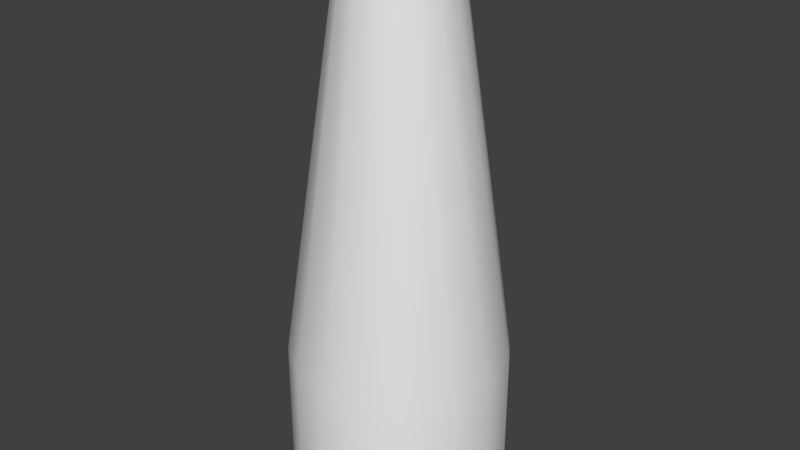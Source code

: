 # Source: jet.blend  (saved by Blender 2.77.0; exported with 4.5.12 LTS)
import bpy
from mathutils import Matrix  # noqa: F401  (used for matrix-valued properties, if any)

bpy.ops.wm.read_factory_settings(use_empty=True)
scene = bpy.context.scene
scene.name = 'Scene'

# ---- collections
col_collection_1 = bpy.data.collections.new('Collection 1'); scene.collection.children.link(col_collection_1)

# ---- world
world_world = bpy.data.worlds.new('World'); scene.world = world_world
world_world.color = (0.05088, 0.05088, 0.05088)
world_world.use_sun_shadow = False
world_world.sun_shadow_jitter_overblur = 0.0
world_world.cycles.sampling_method = 'MANUAL'

# ---- meshes
me_cylinder = bpy.data.meshes.new('Cylinder')
me_cylinder.from_pydata([(0.0, 1.0, -1.0), (2.018e-08, 0.4584, 2.722), (0.3827, 0.9239, -1.0), (0.1754, 0.4235, 2.722), (0.7071, 0.7071, -1.0), (0.3242, 0.3242, 2.722), (0.9239, 0.3827, -1.0), (0.4235, 0.1754, 2.722), (1.0, -4.371e-08, -1.0), (0.4584, -1.399e-08, 2.722), (0.9239, -0.3827, -1.0), (0.4235, -0.1754, 2.722), (0.7071, -0.7071, -1.0), (0.3242, -0.3242, 2.722), (0.3827, -0.9239, -1.0), (0.1754, -0.4235, 2.722), (1.51e-07, -1.0, -1.0), (8.939e-08, -0.4584, 2.722), (-0.3827, -0.9239, -1.0), (-0.1754, -0.4235, 2.722), (-0.7071, -0.7071, -1.0), (-0.3242, -0.3242, 2.722), (-0.9239, -0.3827, -1.0), (-0.4235, -0.1754, 2.722), (-1.0, 1.192e-08, -1.0), (-0.4584, 1.152e-08, 2.722), (-0.9239, 0.3827, -1.0), (-0.4235, 0.1754, 2.722), (-0.7071, 0.7071, -1.0), (-0.3242, 0.3242, 2.722), (-0.3827, 0.9239, -1.0), (-0.1754, 0.4235, 2.722), (0.0, 1.0, -2.356), (0.3827, 0.9239, -2.356), (0.7071, 0.7071, -2.356), (0.9239, 0.3827, -2.356), (1.0, -4.371e-08, -2.356), (0.9239, -0.3827, -2.356), (0.7071, -0.7071, -2.356), (0.3827, -0.9239, -2.356), (1.51e-07, -1.0, -2.356), (-0.3827, -0.9239, -2.356), (-0.7071, -0.7071, -2.356), (-0.9239, -0.3827, -2.356), (-1.0, 1.192e-08, -2.356), (-0.9239, 0.3827, -2.356), (-0.7071, 0.7071, -2.356), (-0.3827, 0.9239, -2.356)], [], [(0, 1, 3, 2), (2, 3, 5, 4), (4, 5, 7, 6), (6, 7, 9, 8), (8, 9, 11, 10), (10, 11, 13, 12), (12, 13, 15, 14), (14, 15, 17, 16), (16, 17, 19, 18), (18, 19, 21, 20), (20, 21, 23, 22), (22, 23, 25, 24), (24, 25, 27, 26), (26, 27, 29, 28), (28, 29, 31, 30), (30, 31, 1, 0), (8, 10, 37, 36), (18, 20, 42, 41), (28, 30, 47, 46), (4, 6, 35, 34), (14, 16, 40, 39), (0, 2, 33, 32), (24, 26, 45, 44), (10, 12, 38, 37), (20, 22, 43, 42), (30, 0, 32, 47), (6, 8, 36, 35), (16, 18, 41, 40), (26, 28, 46, 45), (2, 4, 34, 33), (12, 14, 39, 38), (22, 24, 44, 43)])
me_cylinder.polygons.foreach_set('use_smooth', [True] * 32)
_uv = me_cylinder.uv_layers.new(name='UVMap')
_uv.uv.foreach_set('vector', [0.02962, 0.6194, 0.9875, 0.6359, 0.9875, 0.6638, 0.02962, 0.6803, 0.02962, 0.8021, 0.9875, 0.8186, 0.9875, 0.8465, 0.02962, 0.863, 0.02962, 0.1323, 0.9875, 0.1488, 0.9875, 0.1767, 0.02962, 0.1932, 0.02962, 0.7412, 0.9875, 0.7577, 0.9875, 0.7856, 0.02962, 0.8021, 0.02962, 0.863, 0.9875, 0.8795, 0.9875, 0.9074, 0.02962, 0.9239, 0.02962, 0.5586, 0.9875, 0.575, 0.9875, 0.603, 0.02962, 0.6194, 0.02962, 0.4368, 0.9875, 0.4533, 0.9875, 0.4812, 0.02962, 0.4977, 0.02962, 0.01055, 0.9875, 0.02704, 0.9875, 0.05495, 0.02962, 0.07144, 0.02962, 0.4977, 0.9875, 0.5142, 0.9875, 0.5421, 0.02962, 0.5586, 0.02962, 0.3759, 0.9875, 0.3924, 0.9875, 0.4203, 0.02962, 0.4368, 0.02962, 0.315, 0.9875, 0.3315, 0.9875, 0.3594, 0.02962, 0.3759, 0.02962, 0.6803, 0.9875, 0.6968, 0.9875, 0.7247, 0.02962, 0.7412, 0.02962, 0.2541, 0.9875, 0.2706, 0.9875, 0.2985, 0.02962, 0.315, 0.02962, 0.9239, 0.9875, 0.9404, 0.9875, 0.9683, 0.02962, 0.9848, 0.02962, 0.1932, 0.9875, 0.2097, 0.9875, 0.2376, 0.02962, 0.2541, 0.02962, 0.07144, 0.9875, 0.08793, 0.9875, 0.1158, 0.02962, 0.1323, 0.04466, 0.8663, 0.04466, 0.9278, 0.01269, 0.9278, 0.01269, 0.8663, 0.04466, 0.3748, 0.04466, 0.4362, 0.01269, 0.4362, 0.01269, 0.3748, 0.04466, 0.9278, 0.04466, 0.9892, 0.01269, 0.9892, 0.01269, 0.9278, 0.04466, 0.4362, 0.04466, 0.4977, 0.01269, 0.4977, 0.01269, 0.4362, 0.04466, 0.3133, 0.04466, 0.3748, 0.01269, 0.3748, 0.01269, 0.3133, 0.04466, 0.5591, 0.04466, 0.6206, 0.01269, 0.6206, 0.01269, 0.5591, 0.04466, 0.682, 0.04466, 0.7434, 0.01269, 0.7434, 0.01269, 0.682, 0.04466, 0.2519, 0.04466, 0.3133, 0.01269, 0.3133, 0.01269, 0.2519, 0.04466, 0.7434, 0.04466, 0.8049, 0.01269, 0.8049, 0.01269, 0.7434, 0.04466, 0.00612, 0.04466, 0.06756, 0.01269, 0.06756, 0.01269, 0.00612, 0.04466, 0.4977, 0.04466, 0.5591, 0.01269, 0.5591, 0.01269, 0.4977, 0.04466, 0.129, 0.04466, 0.1904, 0.01269, 0.1904, 0.01269, 0.129, 0.04466, 0.6206, 0.04466, 0.682, 0.01269, 0.682, 0.01269, 0.6206, 0.04466, 0.1904, 0.04466, 0.2519, 0.01269, 0.2519, 0.01269, 0.1904, 0.04466, 0.06756, 0.04466, 0.129, 0.01269, 0.129, 0.01269, 0.06756, 0.04466, 0.8049, 0.04466, 0.8663, 0.01269, 0.8663, 0.01269, 0.8049])
me_cylinder.use_remesh_preserve_volume = False
me_cylinder.use_remesh_preserve_attributes = False
me_cylinder.use_mirror_vertex_groups = False
me_cylinder.update()

# ---- objects
ob_cylinder = bpy.data.objects.new('Cylinder', me_cylinder)

# ---- transforms, parenting, visibility, modifiers, constraints
ob_cylinder.location = (0.0, 0.0, 0.0)
ob_cylinder.lineart.crease_threshold = 0.0

# ---- collection membership
col_collection_1.objects.link(ob_cylinder)

# ---- scene / render settings (as saved in the file)
scene.frame_start = 1; scene.frame_end = 250; scene.frame_set(1)
scene.render.engine = 'BLENDER_EEVEE_NEXT'
scene.render.resolution_percentage = 50
scene.render.dither_intensity = 0.0
scene.cycles.use_denoising = False
scene.cycles.samples = 128
scene.cycles.sampling_pattern = 'TABULATED_SOBOL'
scene.cycles.light_sampling_threshold = 0.0
scene.cycles.use_adaptive_sampling = False
scene.cycles.use_light_tree = False
scene.cycles.blur_glossy = 0.0
scene.cycles.sample_clamp_indirect = 0.0
scene.view_settings.view_transform = 'Standard'
bpy.context.view_layer.update()

# ---- added for rendering (the .blend has no active camera and no usable light): camera, sun
cam_auto = bpy.data.cameras.new('AutoCamera')
cam_auto.lens = 50.0
cam_auto.sensor_width = 36.0
cam_auto.clip_end = 1000.0
ob_auto_camera = bpy.data.objects.new('AutoCamera', cam_auto)
scene.collection.objects.link(ob_auto_camera)
ob_auto_camera.location = (5.3785, -6.45421, 4.48567)
ob_auto_camera.rotation_euler = (1.09748, -7.21219e-08, 0.694738)
scene.camera = ob_auto_camera
light_auto_sun = bpy.data.lights.new('AutoSun', 'SUN')
light_auto_sun.energy = 3.0
light_auto_sun.angle = 0.0523599
ob_auto_sun = bpy.data.objects.new('AutoSun', light_auto_sun)
scene.collection.objects.link(ob_auto_sun)
ob_auto_sun.rotation_euler = (0.872665, 0.174533, 0.523599)
bpy.context.view_layer.update()
